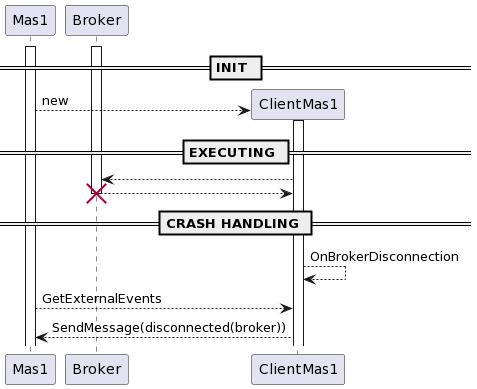

The diagram above was rendered by PlantUML. Its source (embedded in the PNG):
@startuml
participant "Mas1" as M1
participant "Broker" as BR

== INIT ==

activate M1
activate BR

create ClientMas1 as CL
M1 --> CL : new
activate CL

== EXECUTING ==

CL --> BR
BR --> CL

== CRASH HANDLING ==

destroy BR
CL --> CL: OnBrokerDisconnection
M1 --> CL: GetExternalEvents
CL --> M1: SendMessage(disconnected(broker))
@enduml